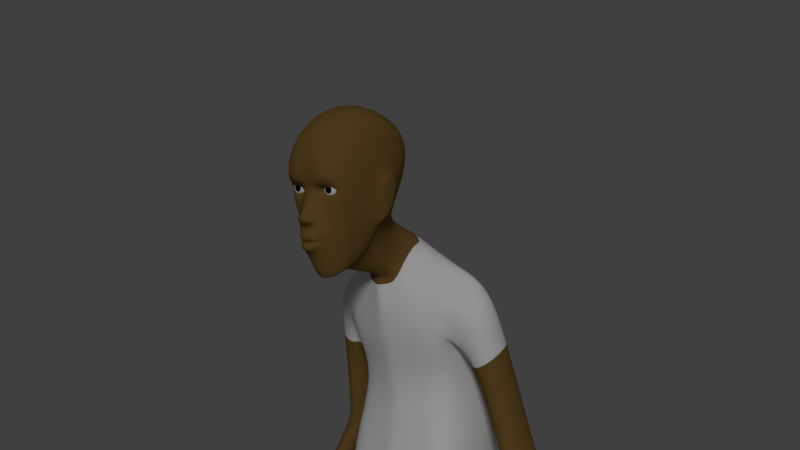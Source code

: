 # Source: gustaf.blend  (saved by Blender 2.79.0; exported with 4.5.12 LTS)
import bpy
from mathutils import Matrix  # noqa: F401  (used for matrix-valued properties, if any)

bpy.ops.wm.read_factory_settings(use_empty=True)
scene = bpy.context.scene
scene.name = 'Scene'

# ---- collections
col_collection_1 = bpy.data.collections.new('Collection 1'); scene.collection.children.link(col_collection_1)

# ---- materials (node trees are filled in below, after node groups)
mat_material = bpy.data.materials.new('Material')
mat_material.alpha_threshold = 0.0
mat_material.roughness = 0.5
mat_material.line_color = (0.0, 0.0, 0.0, 1.0)
mat_material_001 = bpy.data.materials.new('Material.001')
mat_material_001.alpha_threshold = 0.0
mat_material_001.roughness = 0.5
mat_material_002 = bpy.data.materials.new('Material.002')
mat_material_002.alpha_threshold = 0.0
mat_material_002.roughness = 0.5
mat_material_003 = bpy.data.materials.new('Material.003')
mat_material_003.alpha_threshold = 0.0
mat_material_003.roughness = 0.5

# ---- material node trees
mat_material.use_nodes = True; mat_material.node_tree.nodes.clear()
_N = mat_material.node_tree.nodes; _L = mat_material.node_tree.links
n0 = _N.new('ShaderNodeOutputMaterial'); n0.name = 'Material Output'; n0.location = (300, 300)
n1 = _N.new('ShaderNodeBsdfDiffuse'); n1.name = 'Diffuse BSDF'; n1.location = (10, 300)
n1.inputs[0].default_value = (0.1902, 0.1124, 0.03116, 1.0)
_L.new(n1.outputs[0], n0.inputs[0])
n0.is_active_output = True
mat_material_001.use_nodes = True; mat_material_001.node_tree.nodes.clear()
_N = mat_material_001.node_tree.nodes; _L = mat_material_001.node_tree.links
n0 = _N.new('ShaderNodeOutputMaterial'); n0.name = 'Material Output'; n0.location = (300, 300)
n1 = _N.new('ShaderNodeBsdfDiffuse'); n1.name = 'Diffuse BSDF'; n1.location = (10, 300)
_L.new(n1.outputs[0], n0.inputs[0])
n0.is_active_output = True
mat_material_002.use_nodes = True; mat_material_002.node_tree.nodes.clear()
_N = mat_material_002.node_tree.nodes; _L = mat_material_002.node_tree.links
n0 = _N.new('ShaderNodeOutputMaterial'); n0.name = 'Material Output'; n0.location = (300, 300)
n1 = _N.new('ShaderNodeBsdfDiffuse'); n1.name = 'Diffuse BSDF'; n1.location = (10, 300)
n1.inputs[0].default_value = (0.0, 0.0, 0.0, 1.0)
_L.new(n1.outputs[0], n0.inputs[0])
n0.is_active_output = True
mat_material_003.use_nodes = True; mat_material_003.node_tree.nodes.clear()
_N = mat_material_003.node_tree.nodes; _L = mat_material_003.node_tree.links
n0 = _N.new('ShaderNodeOutputMaterial'); n0.name = 'Material Output'; n0.location = (300, 300)
n1 = _N.new('ShaderNodeBsdfDiffuse'); n1.name = 'Diffuse BSDF'; n1.location = (10, 300)
_L.new(n1.outputs[0], n0.inputs[0])
n0.is_active_output = True

# ---- world
world_world = bpy.data.worlds.new('World'); scene.world = world_world
world_world.color = (0.05088, 0.05088, 0.05088)
world_world.use_sun_shadow = False
world_world.sun_shadow_jitter_overblur = 0.0
world_world.cycles.sampling_method = 'MANUAL'

# ---- cameras
cam_camera = bpy.data.cameras.new('Camera')
cam_camera.clip_end = 100.0
cam_camera.lens = 35.0
cam_camera.sensor_width = 32.0
cam_camera.sensor_height = 18.0
cam_camera.ortho_scale = 7.314
cam_camera.dof.focus_distance = 0.0

# ---- lights
light_lamp = bpy.data.lights.new('Lamp', 'SUN')
light_lamp.transmission_factor = 0.0
light_lamp.cutoff_distance = 30.0
light_lamp.angle = 0.1993
light_lamp.energy = 1.0
light_lamp.shadow_buffer_clip_start = 1.001
light_lamp.shadow_soft_size = 0.1
light_lamp.shadow_cascade_max_distance = 1000.0

# ---- meshes
me_cube = bpy.data.meshes.new('Cube')
me_cube.from_pydata([(1.603, -3.189, 57.77), (0.98, -3.198, 57.77), (0.0, -1.268, 62.61), (1.701, -3.326, 57.39), (2.047, -2.857, 58.1), (1.72, -3.547, 58.56), (0.9286, -3.669, 58.51), (1.867, -1.248, 61.97), (1.866, -3.082, 57.99), (1.586, -3.249, 58.16), (0.9846, -3.252, 58.12), (0.7504, -3.094, 57.87), (0.4993, -3.555, 60.79), (0.3198, -3.892, 58.84), (0.4129, -3.573, 58.2), (1.88, -3.202, 56.93), (2.343, -2.583, 58.12), (1.919, -3.587, 59.05), (0.9774, -3.892, 58.9), (0.0, -3.603, 58.2), (0.0, -3.892, 58.86), (0.6306, -3.956, 55.83), (1.021, -3.752, 55.62), (1.13, -3.481, 55.11), (0.4347, -3.918, 54.46), (0.0, -3.971, 54.4), (0.0, -4.467, 56.53), (0.2414, -4.37, 56.53), (0.8781, -3.606, 56.36), (1.491, -3.266, 56.07), (1.532, -2.896, 55.19), (0.4537, -3.289, 52.62), (0.0, -3.437, 52.55), (0.0, -4.258, 56.77), (0.2627, -4.167, 56.79), (2.072, -2.685, 56.5), (2.614, -1.649, 58.14), (2.397, -2.753, 60.14), (1.385, -3.478, 60.65), (0.0, -3.557, 60.78), (1.863, -2.186, 55.33), (0.7454, -3.774, 54.62), (1.143, -2.651, 52.91), (1.289, -2.157, 53.2), (2.565, -0.7645, 60.61), (0.8341, -3.537, 57.22), (2.751, -0.4619, 58.17), (2.632, -0.8962, 56.73), (0.8272, -1.267, 62.55), (0.596, -4.071, 56.06), (2.308, -0.7069, 55.5), (1.594, -0.6141, 53.81), (0.0, 1.529, 55.23), (1.17, 1.074, 55.23), (1.346, 0.5688, 53.98), (0.6001, 1.322, 55.32), (2.545, 2.266, 60.04), (2.018, 3.121, 60.75), (0.9282, 3.383, 61.25), (0.0, 3.557, 61.37), (2.646, 0.7121, 58.3), (2.018, 0.9602, 61.86), (0.0, 1.08, 62.62), (2.544, 0.7054, 60.94), (0.9282, 1.057, 62.44), (2.71, 0.04884, 58.38), (2.302, 2.494, 58.05), (0.6001, 4.114, 58.23), (2.506, 1.022, 57.47), (1.632, 3.587, 58.12), (0.0, 4.339, 58.21), (2.321, 0.089, 55.98), (0.5536, -1.29, 52.95), (1.009, -0.3524, 53.58), (2.315, -0.309, 55.74), (0.0, -1.523, 52.75), (0.3568, 1.817, 51.6), (0.0, 1.811, 51.56), (0.0, -4.406, 56.21), (0.5511, -4.33, 56.25), (0.7412, -3.923, 56.39), (0.6619, -4.092, 56.55), (0.0, -4.132, 56.03), (2.685, -0.5101, 56.88), (2.714, -0.3691, 55.68), (3.043, -0.1866, 58.19), (3.013, 0.1937, 58.4), (2.965, 0.9213, 58.34), (2.86, 1.152, 57.42), (2.718, -0.1166, 55.55), (2.723, 0.4573, 55.94), (2.866, 0.01691, 57.04), (0.0, 9.086, 44.56), (2.929, 8.99, 44.33), (2.916, 7.732, 47.75), (0.0, 8.142, 48.1), (0.0, 1.331, 51.08), (0.0, 6.801, 51.45), (4.0, 8.351, 44.17), (1.019, 4.803, 53.73), (1.054, 2.02, 51.29), (1.712, 1.772, 49.51), (2.281, 6.744, 51.04), (3.67, 2.434, 49.6), (0.0, 7.613, 38.15), (3.632, 7.825, 37.19), (2.822, 0.4201, 33.28), (0.0, 0.09333, 30.55), (2.368, 3.059, 43.83), (0.0, 2.438, 43.39), (0.0, 1.507, 46.74), (4.616, 7.194, 36.56), (4.774, 0.7304, 34.2), (3.773, 4.154, 44.04), (4.251, 7.337, 47.4), (3.931, 2.366, 47.08), (2.985, 2.031, 46.89), (3.141, 4.467, 52.66), (2.915, 2.839, 51.08), (4.378, 6.274, 50.42), (4.671, 5.292, 51.26), (4.54, 3.514, 50.23), (6.254, 3.542, 48.63), (6.23, 5.654, 50.39), (5.053, 7.391, 33.94), (5.431, 6.237, 31.31), (3.982, 6.525, 29.82), (3.016, 7.708, 33.65), (5.805, 3.986, 28.73), (3.807, 4.498, 27.8), (4.298, 4.495, -0.1649), (6.194, 4.805, -0.1649), (5.987, 7.94, -0.1649), (3.975, 8.585, -0.1649), (7.375, 2.248, 20.33), (5.548, 2.626, 20.33), (7.024, -0.6845, 20.33), (5.313, -0.866, 20.33), (7.375, 2.248, 19.24), (7.024, -0.6845, 19.24), (5.548, 2.626, 19.24), (5.313, -0.866, 19.24), (5.548, 2.626, 19.78), (5.313, -0.866, 19.78), (7.375, 2.248, 19.78), (7.024, -0.6845, 19.78), (5.775, 4.411, 39.43), (7.513, 4.484, 39.84), (5.875, 7.709, 39.45), (7.571, 7.562, 39.86), (6.629, 6.376, 47.62), (4.86, 6.903, 46.11), (4.852, 4.039, 45.29), (6.624, 3.714, 46.89), (0.0, 0.2602, 37.65), (2.484, 0.7664, 38.28), (3.126, 8.215, 40.88), (0.0, 8.415, 41.2), (0.0, 1.293, 49.63), (4.759, 1.296, 38.86), (4.739, 7.572, 40.54), (3.484, -0.2312, 28.66), (5.322, 0.01459, 29.45), (9.384, 3.395, 32.16), (10.31, 3.248, 32.37), (6.149, 7.709, 38.62), (7.788, 4.484, 39.02), (7.846, 7.562, 39.03), (6.049, 4.411, 38.6), (4.459, 3.44, 47.19), (8.103, 4.484, 38.07), (4.616, 5.802, 46.98), (6.364, 4.411, 37.65), (6.465, 7.709, 37.68), (8.161, 7.562, 38.08), (0.0, 5.005, 53.99), (0.0, 7.508, 33.19), (0.0, 5.597, 30.07), (0.9204, 7.949, 33.42), (1.343, -0.4189, 28.05), (2.85, 4.258, -0.1649), (2.439, 9.078, -0.1649), (4.012, 2.914, 20.33), (3.866, -1.005, 20.33), (4.012, 2.914, 19.24), (3.866, -1.005, 19.24), (4.012, 2.914, 19.78), (3.866, -1.005, 19.78), (1.692, 4.889, 27.09), (0.4129, -3.677, 57.52), (0.0, -3.747, 57.58), (0.7613, -3.131, 58.04), (0.5293, -2.062, 52.84), (0.0, -2.116, 52.72), (0.9611, -2.103, 53.01), (0.7136, 1.823, 51.64), (1.273, 9.134, 44.42), (1.241, 8.013, 48.07), (0.7542, 6.771, 51.38), (0.5268, 1.675, 51.19), (0.4711, 0.1832, 30.45), (0.3962, 2.491, 43.52), (0.897, 1.632, 46.74), (0.3962, 1.413, 49.77), (0.3962, 0.3087, 37.74), (1.273, 8.387, 41.08), (0.5094, 4.904, 53.86), (1.054, 7.766, 37.52), (0.417, 6.291, 30.16), (0.0, -4.085, 55.78), (0.3944, -4.157, 55.07), (0.6127, -3.958, 55.08), (0.7062, -3.883, 55.1), (0.3969, -4.147, 55.05), (0.0, -4.208, 55.05), (0.6177, -3.964, 55.07), (0.0, -4.208, 55.06), (5.987, 7.916, 2.444), (6.194, 4.704, 2.667), (3.975, 8.521, 2.444), (4.298, 4.414, 2.667), (2.439, 8.983, 2.444), (2.85, 4.192, 2.667), (5.683, -1.743, 0.9879), (7.579, -1.433, 0.9879), (4.236, -1.98, 0.9879), (7.579, -1.143, 1.896), (5.683, -1.434, 1.896), (4.236, -1.656, 1.896), (5.987, 8.101, 1.14), (6.194, 4.662, 1.14), (3.975, 8.727, 1.14), (2.439, 9.204, 1.14), (2.85, 4.132, 1.14), (7.579, -1.486, 1.425), (5.683, -1.787, 1.425), (4.236, -2.016, 1.425), (3.882, 7.635, 4.231), (3.648, 5.588, 4.231), (3.086, 7.967, 4.231), (2.94, 5.428, 4.231), (5.062, 7.199, 4.231), (4.71, 5.797, 4.231), (3.358, 1.924, -0.1649), (3.358, 0.9711, 1.645), (6.701, 1.484, 1.645), (6.701, 2.471, -0.1649), (4.806, 2.16, -0.1649), (4.806, 1.193, 1.645), (3.358, 1.48, 0.8421), (6.701, 2.01, 0.8421), (0.6935, -3.929, 54.71), (0.4158, -4.261, 54.52), (0.4684, -4.212, 55.47), (0.7919, -3.939, 55.37), (0.8972, -3.711, 55.11), (0.0, -4.376, 55.47), (0.0, -4.343, 54.49), (0.8157, -2.568, 52.79), (0.4537, -2.894, 52.62), (0.0, -3.042, 52.55), (1.283, -1.722, 57.39), (1.283, -2.739, 57.19), (1.283, -3.041, 57.39), (1.283, -3.256, 57.78), (1.462, -1.519, 57.74), (1.613, -1.722, 57.48), (1.714, -2.024, 57.3), (1.75, -2.381, 57.24), (1.714, -2.739, 57.3), (1.613, -3.041, 57.48), (1.421, -3.256, 57.81), (1.283, -1.448, 58.05), (1.592, -1.519, 57.87), (1.855, -1.722, 57.72), (2.03, -2.024, 57.62), (2.091, -2.381, 57.58), (2.03, -2.739, 57.62), (1.855, -3.041, 57.72), (1.522, -3.256, 57.91), (1.64, -1.519, 58.05), (1.943, -1.722, 58.05), (2.145, -2.024, 58.05), (2.216, -2.381, 58.05), (2.145, -2.739, 58.05), (1.943, -3.041, 58.05), (1.559, -3.256, 58.05), (1.592, -1.519, 58.23), (1.855, -1.722, 58.38), (2.03, -2.024, 58.48), (2.091, -2.381, 58.52), (2.03, -2.739, 58.48), (1.855, -3.041, 58.38), (1.522, -3.256, 58.19), (1.462, -1.519, 58.36), (1.613, -1.722, 58.62), (1.714, -2.024, 58.8), (1.75, -2.381, 58.86), (1.714, -2.739, 58.8), (1.613, -3.041, 58.62), (1.421, -3.256, 58.29), (1.283, -1.519, 58.41), (1.283, -1.722, 58.71), (1.283, -2.024, 58.91), (1.283, -2.381, 58.98), (1.283, -2.739, 58.91), (1.283, -3.041, 58.71), (1.283, -3.256, 58.33), (1.104, -1.519, 58.36), (0.9531, -1.722, 58.62), (0.8519, -2.024, 58.8), (0.8164, -2.381, 58.86), (0.8519, -2.739, 58.8), (0.9531, -3.041, 58.62), (1.145, -3.256, 58.29), (0.9738, -1.519, 58.23), (0.7115, -1.722, 58.38), (0.5363, -2.024, 58.48), (0.4748, -2.381, 58.52), (0.5363, -2.739, 58.48), (0.7115, -3.041, 58.38), (1.045, -3.256, 58.19), (0.9259, -1.519, 58.05), (0.6231, -1.722, 58.05), (0.4208, -2.024, 58.05), (0.3498, -2.381, 58.05), (0.4208, -2.739, 58.05), (0.6231, -3.041, 58.05), (1.008, -3.256, 58.05), (0.9738, -1.519, 57.87), (0.7115, -1.722, 57.72), (0.5363, -2.024, 57.62), (0.4748, -2.381, 57.58), (0.5363, -2.739, 57.62), (0.7115, -3.041, 57.72), (1.045, -3.256, 57.91), (1.283, -3.315, 58.05), (1.104, -1.519, 57.74), (0.9531, -1.722, 57.48), (0.8519, -2.024, 57.3), (0.8164, -2.381, 57.24), (0.8519, -2.739, 57.3), (0.9531, -3.041, 57.48), (1.145, -3.256, 57.81), (1.283, -1.519, 57.69), (1.283, -2.024, 57.19), (1.283, -2.381, 57.12), (1.283, -3.234, 57.68), (1.469, -3.234, 57.73), (1.605, -3.234, 57.87), (1.655, -3.234, 58.05), (1.605, -3.234, 58.24), (1.469, -3.234, 58.37), (1.283, -3.234, 58.42), (1.097, -3.234, 58.37), (0.9606, -3.234, 58.24), (0.9108, -3.234, 58.05), (0.9606, -3.234, 57.87), (1.097, -3.234, 57.73), (0.6556, -4.03, 54.89), (0.4314, -4.268, 55.27), (0.0, -4.376, 55.24), (0.4064, -4.288, 54.79), (0.7023, -4.031, 55.23), (0.8017, -3.745, 55.1), (0.0, -4.359, 54.77), (9.699, 1.435, 29.82), (9.801, 2.859, 29.7), (10.79, 2.712, 29.51), (10.73, 1.508, 29.62), (9.284, 2.078, 32.14), (10.25, 2.15, 32.36), (9.766, 0.8461, 27.72), (10.61, 0.9187, 27.53), (9.682, 3.823, 27.72), (10.67, 3.676, 27.53), (10.62, 1.608, 27.53), (10.64, 2.297, 27.53), (10.65, 2.987, 27.53), (9.842, 3.079, 27.71), (9.817, 2.335, 27.71), (9.791, 1.59, 27.72), (9.632, 0.4526, 28.6), (10.66, 0.5251, 28.4), (9.74, 0.8461, 26.26), (10.52, 0.9187, 26.07), (9.842, 3.823, 26.24), (10.58, 3.676, 26.06), (10.54, 1.608, 26.07), (10.55, 2.297, 26.07), (10.57, 2.987, 26.07), (9.817, 3.079, 26.24), (9.791, 2.335, 26.25), (9.766, 1.59, 26.25), (9.716, 3.823, 24.14), (10.45, 3.676, 23.96), (10.44, 2.987, 23.96), (9.691, 3.079, 24.14), (10.37, 2.297, 23.1), (10.39, 2.987, 23.1), (9.639, 3.079, 23.28), (9.614, 2.335, 23.28), (10.33, 1.608, 22.7), (10.35, 2.297, 22.7), (9.589, 2.335, 22.88), (9.564, 1.59, 22.88), (9.583, 0.8461, 23.63), (10.36, 0.9187, 23.45), (10.38, 1.608, 23.45), (9.609, 1.59, 23.63), (9.81, 3.823, 25.7), (9.785, 3.079, 25.71), (10.53, 2.987, 25.53), (10.55, 3.676, 25.53), (10.52, 2.987, 25.25), (9.768, 3.079, 25.43), (9.742, 2.335, 25.43), (10.5, 2.297, 25.25), (10.48, 1.608, 25.1), (10.49, 2.297, 25.1), (9.707, 1.59, 25.28), (9.733, 2.335, 25.28), (10.47, 0.9187, 25.23), (9.69, 0.8461, 25.42), (10.49, 1.608, 25.23), (9.716, 1.59, 25.41), (9.729, -0.9516, 26.91), (10.57, -0.879, 26.72), (9.595, -1.345, 27.79), (10.62, -1.273, 27.59)], [], [(5, 9, 8, 4), (6, 10, 9, 5), (3, 0, 1, 45), (45, 1, 11, 189), (4, 8, 0, 3), (14, 191, 10, 6), (6, 18, 13, 14), (18, 38, 12, 13), (5, 17, 18, 6), (3, 15, 16, 4), (4, 16, 17, 5), (24, 25, 32, 31), (22, 23, 30, 29), (26, 27, 34, 33), (41, 24, 31, 42), (51, 43, 194, 73), (21, 22, 29, 28), (189, 190, 33, 34), (3, 45, 28, 15), (17, 37, 38, 18), (15, 35, 36, 16), (13, 12, 39, 20), (16, 36, 37, 17), (28, 29, 35, 15), (31, 32, 260, 259), (30, 40, 35, 29), (30, 42, 43, 40), (23, 41, 42, 30), (19, 14, 13, 20), (189, 34, 28, 45), (28, 34, 81, 80), (37, 36, 46, 44), (36, 35, 47, 46), (43, 42, 258, 194), (12, 38, 7, 48), (39, 12, 48, 2), (35, 40, 50, 47), (38, 37, 44, 7), (40, 43, 51, 50), (54, 73, 195, 100), (64, 61, 57, 58), (63, 65, 60, 56), (62, 64, 58, 59), (61, 63, 56, 57), (7, 44, 63, 61), (2, 48, 64, 62), (44, 46, 65, 63), (48, 7, 61, 64), (58, 57, 69, 67), (56, 60, 68, 66), (59, 58, 67, 70), (57, 56, 66, 69), (68, 71, 54, 66), (67, 55, 52, 70), (66, 54, 53, 69), (199, 76, 77, 96), (73, 54, 71, 74), (69, 53, 55, 67), (51, 73, 74, 50), (259, 260, 193, 192), (192, 193, 75, 72), (72, 75, 77, 76), (53, 54, 100, 99), (73, 72, 76, 195), (82, 49, 79, 78), (79, 49, 80, 81), (21, 28, 80, 49), (34, 27, 79, 81), (27, 26, 78, 79), (50, 74, 89, 84), (71, 68, 88, 90), (74, 71, 90, 89), (47, 50, 84, 83), (83, 91, 86, 85), (88, 91, 89, 90), (87, 86, 91, 88), (84, 89, 91, 83), (60, 65, 86, 87), (46, 47, 83, 85), (65, 46, 85, 86), (68, 60, 87, 88), (93, 94, 114, 98), (198, 102, 94, 197), (197, 196, 92, 95), (94, 102, 119, 114), (102, 99, 117, 119), (100, 101, 103, 118), (99, 100, 118, 117), (177, 208, 200, 107), (205, 207, 104, 157), (201, 204, 155, 108), (124, 125, 126, 127), (160, 159, 112, 111), (203, 202, 116, 101), (105, 127, 178, 207), (116, 108, 113, 115), (156, 93, 98, 160), (114, 115, 113, 98), (155, 106, 112, 159), (118, 103, 122, 121), (101, 116, 115, 103), (120, 121, 122, 123), (117, 118, 121, 120), (119, 117, 120, 123), (141, 143, 187, 185), (111, 112, 125, 124), (124, 127, 105, 111), (127, 126, 208, 178), (196, 93, 156, 205), (112, 106, 161, 162), (125, 112, 162, 128), (126, 125, 128, 129), (142, 140, 184, 186), (231, 229, 132, 133), (229, 230, 131, 132), (135, 142, 186, 182), (250, 245, 226, 234), (132, 131, 130, 133), (162, 161, 137, 136), (137, 161, 179, 183), (128, 162, 136, 134), (129, 128, 134, 135), (145, 143, 141, 139), (144, 145, 139, 138), (142, 144, 138, 140), (135, 134, 144, 142), (134, 136, 145, 144), (136, 137, 143, 145), (150, 153, 147, 149), (151, 150, 149, 148), (153, 152, 146, 147), (152, 151, 148, 146), (122, 103, 152, 153), (119, 123, 150, 151), (123, 122, 153, 150), (108, 155, 159, 113), (105, 156, 160, 111), (98, 113, 159, 160), (202, 110, 109, 201), (204, 154, 107, 200), (129, 135, 182, 188), (174, 170, 371, 164), (170, 172, 370, 371), (173, 174, 164, 163), (172, 173, 163, 370), (163, 164, 368, 367), (146, 148, 165, 168), (171, 114, 119, 151), (148, 149, 167, 165), (147, 146, 168, 166), (149, 147, 166, 167), (115, 169, 152, 103), (168, 165, 173, 172), (151, 152, 169, 171), (165, 167, 174, 173), (166, 168, 172, 170), (167, 166, 170, 174), (115, 114, 171, 169), (203, 199, 96, 158), (206, 55, 53, 99), (206, 198, 97, 175), (178, 208, 177, 176), (200, 208, 188, 179), (233, 232, 181, 180), (179, 188, 182, 183), (187, 186, 184, 185), (183, 182, 186, 187), (133, 130, 180, 181), (231, 133, 181, 232), (161, 106, 200, 179), (143, 137, 183, 187), (238, 141, 185, 240), (126, 129, 188, 208), (190, 189, 14, 19), (11, 191, 14, 189), (258, 259, 192, 194), (194, 192, 72, 73), (42, 31, 259, 258), (176, 104, 207, 178), (99, 102, 198, 206), (175, 52, 55, 206), (101, 100, 199, 203), (155, 204, 200, 106), (116, 202, 201, 108), (92, 196, 205, 157), (158, 110, 202, 203), (109, 154, 204, 201), (156, 105, 207, 205), (94, 93, 196, 197), (97, 198, 197, 95), (100, 195, 76, 199), (21, 49, 82, 209), (362, 359, 215, 213), (363, 360, 210, 211), (365, 362, 213, 214), (364, 363, 211, 212), (360, 361, 216, 210), (359, 364, 212, 215), (249, 243, 225, 236), (237, 219, 221, 239), (240, 239, 221, 222), (242, 238, 220, 218), (241, 242, 218, 217), (237, 241, 217, 219), (234, 235, 223, 224), (235, 227, 228, 236), (247, 246, 224, 223), (248, 244, 228, 227), (243, 247, 223, 225), (245, 248, 227, 226), (223, 235, 236, 225), (226, 227, 235, 234), (244, 249, 236, 228), (219, 231, 232, 221), (222, 221, 232, 233), (246, 250, 234, 224), (217, 218, 230, 229), (219, 217, 229, 231), (140, 138, 241, 237), (138, 139, 242, 241), (139, 141, 238, 242), (185, 184, 239, 240), (140, 237, 239, 184), (220, 238, 240, 222), (131, 230, 250, 246), (222, 233, 249, 244), (218, 220, 248, 245), (180, 130, 247, 243), (220, 222, 244, 248), (130, 131, 246, 247), (233, 180, 243, 249), (230, 218, 245, 250), (41, 23, 255, 251), (21, 209, 256, 253), (23, 22, 254, 255), (25, 24, 252, 257), (22, 21, 253, 254), (24, 41, 251, 252), (344, 272, 265), (336, 264, 271), (263, 262, 269, 270), (346, 345, 267, 268), (261, 344, 265, 266), (347, 263, 270, 348), (262, 346, 268, 269), (345, 261, 266, 267), (268, 267, 275, 276), (266, 265, 273, 274), (348, 270, 278, 349), (269, 268, 276, 277), (267, 266, 274, 275), (265, 272, 273), (336, 271, 279), (270, 269, 277, 278), (349, 278, 285, 350), (277, 276, 283, 284), (275, 274, 281, 282), (273, 272, 280), (336, 279, 286), (278, 277, 284, 285), (276, 275, 282, 283), (274, 273, 280, 281), (282, 281, 288, 289), (280, 272, 287), (336, 286, 293), (285, 284, 291, 292), (283, 282, 289, 290), (281, 280, 287, 288), (350, 285, 292, 351), (284, 283, 290, 291), (336, 293, 300), (292, 291, 298, 299), (290, 289, 296, 297), (288, 287, 294, 295), (351, 292, 299, 352), (291, 290, 297, 298), (289, 288, 295, 296), (287, 272, 294), (295, 294, 301, 302), (352, 299, 306, 353), (298, 297, 304, 305), (296, 295, 302, 303), (294, 272, 301), (336, 300, 307), (299, 298, 305, 306), (297, 296, 303, 304), (353, 306, 313, 354), (305, 304, 311, 312), (303, 302, 309, 310), (301, 272, 308), (336, 307, 314), (306, 305, 312, 313), (304, 303, 310, 311), (302, 301, 308, 309), (308, 272, 315), (336, 314, 321), (313, 312, 319, 320), (311, 310, 317, 318), (309, 308, 315, 316), (354, 313, 320, 355), (312, 311, 318, 319), (310, 309, 316, 317), (320, 319, 326, 327), (318, 317, 324, 325), (316, 315, 322, 323), (355, 320, 327, 356), (319, 318, 325, 326), (317, 316, 323, 324), (315, 272, 322), (336, 321, 328), (356, 327, 334, 357), (326, 325, 332, 333), (324, 323, 330, 331), (322, 272, 329), (336, 328, 335), (327, 326, 333, 334), (325, 324, 331, 332), (323, 322, 329, 330), (333, 332, 340, 341), (331, 330, 338, 339), (329, 272, 337), (336, 335, 343), (334, 333, 341, 342), (332, 331, 339, 340), (330, 329, 337, 338), (357, 334, 342, 358), (336, 343, 264), (342, 341, 262, 263), (340, 339, 345, 346), (338, 337, 344, 261), (358, 342, 263, 347), (341, 340, 346, 262), (339, 338, 261, 345), (337, 272, 344), (343, 358, 347, 264), (335, 357, 358, 343), (328, 356, 357, 335), (321, 355, 356, 328), (314, 354, 355, 321), (307, 353, 354, 314), (300, 352, 353, 307), (293, 351, 352, 300), (286, 350, 351, 293), (279, 349, 350, 286), (271, 348, 349, 279), (264, 347, 348, 271), (251, 255, 364, 359), (253, 256, 361, 360), (255, 254, 363, 364), (257, 252, 362, 365), (254, 253, 360, 363), (252, 251, 359, 362), (370, 163, 367, 366), (164, 371, 369, 368), (371, 370, 366, 369), (367, 368, 375, 374), (372, 381, 393, 384), (378, 377, 389, 390), (381, 380, 392, 393), (374, 375, 387, 386), (377, 376, 388, 389), (373, 372, 384, 385), (380, 379, 391, 392), (379, 380, 367, 374), (375, 378, 390, 387), (376, 373, 385, 388), (375, 368, 377, 378), (379, 374, 386, 391), (377, 368, 369, 376), (366, 367, 380, 381), (382, 372, 426, 428), (369, 366, 382, 383), (373, 376, 369, 383), (372, 382, 366, 381), (411, 410, 394, 397), (422, 423, 406, 407), (419, 418, 402, 403), (415, 414, 399, 400), (397, 394, 395, 396), (412, 411, 397, 396), (413, 412, 396, 395), (410, 413, 395, 394), (401, 400, 399, 398), (416, 415, 400, 401), (414, 417, 398, 399), (417, 416, 401, 398), (405, 404, 403, 402), (418, 420, 405, 402), (421, 419, 403, 404), (420, 421, 404, 405), (406, 409, 408, 407), (425, 424, 408, 409), (424, 422, 407, 408), (423, 425, 409, 406), (386, 387, 413, 410), (387, 390, 412, 413), (390, 391, 411, 412), (391, 386, 410, 411), (389, 392, 416, 417), (390, 389, 417, 414), (392, 391, 415, 416), (391, 390, 414, 415), (393, 392, 421, 420), (392, 389, 419, 421), (388, 393, 420, 418), (389, 388, 418, 419), (384, 393, 425, 423), (388, 385, 422, 424), (393, 388, 424, 425), (385, 384, 423, 422), (426, 427, 429, 428), (383, 382, 428, 429), (372, 373, 427, 426), (373, 383, 429, 427)])
me_cube.polygons.foreach_set('use_smooth', [1, 1, 1, 1, 1, 1, 1, 1, 1, 1, 1, 1, 1, 1, 1, 1, 1, 1, 1, 1, 1, 1, 1, 1, 1, 1, 1, 1, 1, 1, 1, 1, 1, 1, 1, 1, 1, 1, 1, 1, 1, 1, 1, 1, 1, 1, 1, 1, 1, 1, 1, 1, 1, 1, 1, 1, 1, 1, 1, 1, 1, 1, 1, 1, 1, 1, 1, 1, 1, 1, 1, 1, 1, 1, 1, 1, 1, 1, 1, 1, 1, 1, 1, 1, 1, 1, 1, 1, 1, 1, 1, 1, 1, 1, 1, 1, 1, 1, 1, 1, 1, 1, 1, 1, 1, 1, 1, 1, 1, 1, 1, 1, 1, 1, 1, 1, 1, 1, 1, 1, 1, 1, 1, 1, 1, 1, 1, 1, 1, 1, 1, 1, 1, 1, 1, 1, 1, 1, 1, 1, 1, 1, 1, 1, 1, 1, 1, 1, 1, 1, 1, 1, 1, 1, 1, 1, 1, 1, 1, 1, 1, 1, 1, 1, 1, 1, 1, 1, 1, 1, 1, 1, 1, 1, 1, 1, 1, 1, 1, 1, 1, 1, 1, 1, 1, 1, 1, 1, 1, 1, 1, 1, 1, 1, 1, 1, 1, 1, 1, 1, 1, 1, 1, 1, 1, 1, 1, 1, 1, 1, 1, 1, 1, 1, 1, 1, 1, 1, 1, 1, 1, 1, 1, 1, 1, 1, 1, 1, 1, 1, 1, 1, 1, 1, 1, 1, 1, 1, 0, 0, 0, 0, 0, 0, 0, 0, 0, 0, 0, 0, 0, 0, 0, 0, 0, 0, 0, 0, 0, 0, 0, 0, 0, 0, 0, 0, 0, 0, 0, 0, 0, 0, 0, 0, 0, 0, 0, 0, 0, 0, 0, 0, 0, 0, 0, 0, 0, 0, 0, 0, 0, 0, 0, 0, 0, 0, 0, 0, 0, 0, 0, 0, 0, 0, 0, 0, 0, 0, 0, 0, 0, 0, 0, 0, 0, 0, 0, 0, 0, 0, 0, 0, 0, 0, 0, 0, 0, 0, 0, 0, 0, 0, 0, 0, 0, 0, 0, 0, 0, 0, 0, 0, 0, 0, 0, 0, 1, 1, 1, 1, 1, 1, 1, 1, 1, 1, 0, 0, 1, 1, 0, 0, 0, 0, 0, 0, 0, 0, 0, 1, 0, 1, 0, 0, 0, 0, 0, 1, 1, 1, 0, 0, 1, 0, 0, 1, 1, 1, 1, 0, 1, 1, 0, 0, 0, 0, 1, 0, 1, 0, 0, 1, 0, 1, 1, 0, 0, 0, 1, 0, 0, 1, 0, 0])
me_cube.polygons.foreach_set('material_index', [0, 0, 0, 0, 0, 0, 0, 0, 0, 0, 0, 0, 0, 0, 0, 0, 0, 0, 0, 0, 0, 0, 0, 0, 0, 0, 0, 0, 0, 0, 0, 0, 0, 0, 0, 0, 0, 0, 0, 0, 0, 0, 0, 0, 0, 0, 0, 0, 0, 0, 0, 0, 0, 0, 0, 0, 0, 0, 0, 0, 0, 0, 0, 0, 0, 0, 0, 0, 0, 0, 0, 0, 0, 0, 0, 0, 0, 0, 0, 0, 0, 3, 3, 3, 3, 3, 3, 3, 3, 3, 3, 3, 3, 3, 3, 3, 3, 3, 3, 3, 3, 3, 3, 3, 3, 3, 3, 3, 3, 3, 3, 3, 3, 3, 3, 3, 3, 3, 3, 3, 3, 3, 3, 3, 3, 3, 3, 3, 0, 0, 0, 0, 3, 3, 3, 3, 3, 3, 3, 3, 3, 0, 0, 0, 0, 0, 0, 3, 0, 0, 0, 3, 0, 3, 0, 0, 0, 3, 3, 0, 3, 3, 3, 3, 3, 3, 3, 3, 3, 3, 3, 3, 3, 0, 0, 0, 0, 0, 3, 3, 0, 3, 3, 3, 3, 3, 3, 3, 3, 3, 0, 0, 0, 0, 0, 0, 0, 0, 3, 3, 3, 3, 3, 3, 3, 3, 3, 3, 3, 3, 3, 3, 3, 3, 3, 3, 3, 3, 3, 3, 3, 3, 3, 3, 3, 3, 3, 3, 3, 3, 3, 3, 0, 0, 0, 0, 0, 0, 1, 2, 1, 1, 1, 1, 1, 1, 1, 1, 1, 1, 1, 1, 2, 1, 1, 1, 1, 1, 2, 1, 1, 1, 1, 1, 2, 1, 1, 1, 1, 1, 2, 1, 1, 1, 1, 1, 1, 1, 1, 1, 1, 1, 1, 2, 1, 1, 1, 1, 1, 1, 2, 1, 1, 1, 1, 2, 1, 1, 1, 1, 1, 1, 1, 1, 1, 1, 1, 1, 1, 2, 1, 1, 1, 1, 2, 1, 1, 1, 1, 1, 1, 2, 1, 1, 1, 1, 2, 1, 1, 1, 1, 1, 1, 1, 1, 1, 1, 1, 1, 1, 1, 1, 1, 1, 1, 1, 0, 0, 0, 0, 0, 0, 0, 0, 0, 0, 0, 0, 0, 0, 0, 0, 0, 0, 0, 0, 0, 0, 0, 0, 0, 0, 0, 0, 0, 0, 0, 0, 0, 0, 0, 0, 0, 0, 0, 0, 0, 0, 0, 0, 0, 0, 0, 0, 0, 0, 0, 0, 0, 0, 0, 0, 0, 0, 0, 0, 0, 0, 0, 0, 0, 0, 0, 0])
me_cube.materials.append(mat_material)
me_cube.materials.append(mat_material_001)
me_cube.materials.append(mat_material_002)
me_cube.materials.append(mat_material_003)
me_cube.use_remesh_preserve_volume = False
me_cube.use_remesh_preserve_attributes = False
me_cube.use_mirror_vertex_groups = False
me_cube.update()
arm_armature = bpy.data.armatures.new('Armature')  # bones are not reproduced

# ---- objects
ob_armature = bpy.data.objects.new('Armature', arm_armature)
ob_cube = bpy.data.objects.new('Cube', me_cube)
ob_lamp = bpy.data.objects.new('Lamp', light_lamp)
ob_camera = bpy.data.objects.new('Camera', cam_camera)

# ---- transforms, parenting, visibility, modifiers, constraints
ob_armature.location = (0.0, 0.0, 0.0)
ob_armature.show_in_front = True
ob_armature.lineart.crease_threshold = 0.0
ob_cube.parent = ob_armature
ob_cube.location = (0.0, 0.0, 0.0)
ob_cube.scale = (0.02624, 0.02624, 0.02624)
ob_cube.lock_rotations_4d = False
ob_cube.empty_display_type = 'ARROWS'
ob_cube.lineart.crease_threshold = 0.0
_vg = ob_cube.vertex_groups.new(name='root')
for _i, _w in zip([104, 105, 106, 107, 108, 109, 111, 112, 113, 124, 126, 127, 154, 155, 156, 157, 159, 160, 176, 177, 178, 200, 201, 204, 205, 207, 208], [0.8821, 0.5999, 0.0568, 0.1203, 0.06271, 0.0678, 0.2202, 0.01593, 0.05948, 0.06787, 0.05285, 0.1759, 0.7758, 0.7104, 0.1498, 0.1076, 0.4456, 0.2415, 0.9067, 0.677, 0.7279, 0.0652, 0.06253, 0.7792, 0.12, 0.8318, 0.2203]): _vg.add([_i], _w, 'REPLACE')
_vg = ob_cube.vertex_groups.new(name='stomach')
for _i, _w in zip([92, 93, 94, 95, 98, 101, 104, 105, 108, 109, 110, 111, 113, 114, 115, 116, 154, 155, 156, 157, 158, 159, 160, 169, 171, 196, 197, 201, 202, 203, 204, 205, 207], [0.7422, 0.7135, 0.1512, 0.08951, 0.7323, 0.07363, 0.07849, 0.1293, 0.8459, 0.8828, 0.7638, 0.1298, 0.7885, 0.2031, 0.2098, 0.5089, 0.08, 0.1779, 0.7725, 0.8393, 0.1385, 0.4626, 0.6629, 0.05812, 0.02132, 0.7367, 0.1156, 0.8857, 0.7398, 0.1116, 0.0975, 0.8257, 0.08691]): _vg.add([_i], _w, 'REPLACE')
_vg = ob_cube.vertex_groups.new(name='chest')
for _i, _w in zip([24, 25, 31, 32, 41, 42, 43, 51, 72, 73, 75, 76, 77, 92, 93, 94, 95, 96, 97, 98, 99, 100, 101, 102, 103, 108, 109, 110, 113, 114, 115, 116, 117, 118, 158, 169, 171, 175, 192, 193, 194, 195, 196, 197, 198, 199, 201, 202, 203, 206, 213, 214, 251, 252, 257, 258, 259, 260, 359, 362, 365], [0.01105, 0.01277, 0.02942, 0.02596, 0.005924, 0.02738, 0.03718, 0.03306, 0.1147, 0.07147, 0.1302, 0.2996, 0.2856, 0.006745, 0.01358, 0.06172, 0.233, 0.819, 0.3586, 0.03617, 0.09042, 0.6236, 0.6801, 0.1138, 0.09538, 0.0627, 0.01374, 0.1939, 0.09258, 0.07408, 0.4706, 0.4164, 0.02443, 0.1123, 0.7821, 0.1167, 0.003953, 0.05725, 0.07263, 0.07743, 0.06104, 0.2987, 0.005168, 0.1473, 0.3337, 0.7828, 0.01792, 0.217, 0.7934, 0.06092, 0.0009476, 0.003742, 0.002962, 0.006, 0.008254, 0.04807, 0.04512, 0.03995, 0.001481, 0.003474, 0.005998]): _vg.add([_i], _w, 'REPLACE')
_vg = ob_cube.vertex_groups.new(name='shoulder.l')
for _i, _w in zip([76, 77, 92, 93, 94, 95, 96, 97, 98, 99, 100, 101, 102, 103, 113, 114, 115, 116, 117, 118, 119, 120, 121, 122, 123, 152, 156, 157, 158, 169, 171, 175, 195, 196, 197, 198, 199, 203, 205, 206], [0.05257, 0.0408, 0.1626, 0.1748, 0.6784, 0.498, 0.0476, 0.1696, 0.1429, 0.1216, 0.138, 0.1196, 0.6632, 0.4275, 0.02112, 0.5125, 0.2243, 0.03666, 0.7575, 0.7449, 0.7227, 0.6833, 0.4948, 0.05501, 0.1656, 0.004099, 0.008534, 0.006746, 0.02497, 0.444, 0.2374, 0.05203, 0.06039, 0.168, 0.5924, 0.2245, 0.05636, 0.03859, 0.001617, 0.0608]): _vg.add([_i], _w, 'REPLACE')
_vg = ob_cube.vertex_groups.new(name='upperArm.L')
for _i, _w in zip([92, 93, 94, 95, 98, 101, 102, 103, 114, 115, 117, 118, 119, 120, 121, 122, 123, 146, 147, 148, 149, 150, 151, 152, 153, 158, 165, 167, 168, 169, 171, 196, 197, 203], [0.003329, 0.03804, 0.07594, 0.01829, 0.04622, 0.1084, 0.03592, 0.4533, 0.1959, 0.0816, 0.07391, 0.09665, 0.2174, 0.2733, 0.4702, 0.9396, 0.8219, 0.9867, 0.9881, 0.9783, 0.9786, 1.005, 0.9828, 0.975, 0.9976, 0.013, 0.04511, 0.009796, 0.04403, 0.3766, 0.6947, 0.01133, 0.03195, 0.02399]): _vg.add([_i], _w, 'REPLACE')
_vg = ob_cube.vertex_groups.new(name='lowerArm.l')
for _i, _w in zip([163, 164, 165, 166, 167, 168, 170, 172, 173, 174, 366, 367, 368, 369, 370, 371, 372, 373, 374, 375, 376, 377, 378, 379, 380, 381, 382, 383, 384, 385, 386, 387, 388, 389, 390, 391, 392, 393, 394, 395, 396, 397, 398, 399, 400, 401, 402, 403, 404, 405, 406, 407, 408, 409, 410, 411, 412, 413, 414, 415, 416, 417, 418, 419, 420, 421, 422, 423, 424, 425, 426, 427, 428, 429], [1.0, 1.0, 0.9524, 0.9777, 0.9701, 0.953, 0.9997, 0.9989, 0.9983, 0.9992, 1.0, 1.0, 1.0, 1.0, 1.0, 1.0, 1.0, 1.0, 1.0, 1.0, 1.0, 1.0, 1.0, 1.0, 1.0, 1.0, 1.0, 1.0, 1.0, 1.0, 1.0, 1.0, 1.0, 1.0, 1.0, 1.0, 1.0, 1.0, 1.0, 1.0, 1.0, 1.0, 1.0, 1.0, 1.0, 1.0, 1.0, 1.0, 1.0, 1.0, 1.0, 1.0, 1.0, 1.0, 1.0, 1.0, 1.0, 1.0, 1.0, 1.0, 1.0, 1.0, 1.0, 1.0, 1.0, 1.0, 1.0, 1.0, 1.0, 1.0, 1.0, 1.0, 1.0, 1.0]): _vg.add([_i], _w, 'REPLACE')
_vg = ob_cube.vertex_groups.new(name='neck')
for _i, _w in zip([21, 22, 23, 24, 25, 29, 30, 31, 32, 40, 41, 42, 43, 49, 51, 52, 53, 54, 55, 72, 73, 74, 75, 76, 77, 82, 94, 95, 96, 97, 99, 100, 102, 117, 118, 175, 192, 193, 194, 195, 197, 198, 199, 206, 209, 210, 211, 212, 213, 214, 215, 216, 251, 252, 253, 254, 255, 256, 257, 258, 259, 260, 359, 360, 361, 362, 363, 364, 365], [0.009156, 0.01772, 0.03844, 0.07255, 0.07768, 0.004, 0.03664, 0.09678, 0.1033, 0.02566, 0.06177, 0.0824, 0.08076, 0.001381, 0.06437, 0.09671, 0.08959, 0.03728, 0.0868, 0.2006, 0.1038, 0.005146, 0.2826, 0.4469, 0.4508, 0.00403, 0.001582, 0.1363, 0.07243, 0.4325, 0.6761, 0.1649, 0.1531, 0.1124, 0.01607, 0.7216, 0.1446, 0.1608, 0.1153, 0.3867, 0.09543, 0.4039, 0.09539, 0.7348, 0.01108, 0.02479, 0.03319, 0.0387, 0.05912, 0.06357, 0.05138, 0.01905, 0.05658, 0.06583, 0.01698, 0.02546, 0.03857, 0.01506, 0.07063, 0.1043, 0.1094, 0.113, 0.05398, 0.02089, 0.01706, 0.06247, 0.02932, 0.03863, 0.0671]): _vg.add([_i], _w, 'REPLACE')
_vg = ob_cube.vertex_groups.new(name='head')
for _i, _w in zip([0, 1, 2, 3, 4, 5, 6, 7, 8, 9, 10, 11, 12, 13, 14, 15, 16, 17, 18, 19, 20, 21, 22, 23, 24, 25, 26, 27, 28, 29, 30, 31, 32, 33, 34, 35, 36, 37, 38, 39, 40, 41, 42, 43, 44, 45, 46, 47, 48, 49, 50, 51, 52, 53, 54, 55, 56, 57, 58, 59, 60, 61, 62, 63, 64, 65, 66, 67, 68, 69, 70, 71, 72, 73, 74, 75, 76, 77, 78, 79, 80, 81, 82, 83, 84, 85, 86, 87, 88, 89, 90, 91, 96, 99, 100, 175, 189, 190, 191, 192, 193, 194, 195, 199, 206, 209, 210, 211, 212, 213, 214, 215, 216, 251, 252, 253, 254, 255, 256, 257, 258, 259, 260, 359, 360, 361, 362, 363, 364, 365], [0.9847, 0.9833, 0.9993, 0.9825, 0.987, 0.9897, 0.9893, 0.9988, 0.9863, 0.9881, 0.9875, 0.9846, 0.9965, 0.9917, 0.9867, 0.9781, 0.9879, 0.9919, 0.9921, 0.9861, 0.9916, 0.9534, 0.9464, 0.9299, 0.8903, 0.8841, 0.9662, 0.9662, 0.9673, 0.9566, 0.9297, 0.8549, 0.8505, 0.9719, 0.9706, 0.9721, 0.9905, 0.9953, 0.9962, 0.9966, 0.936, 0.9041, 0.8704, 0.8658, 0.9978, 0.9795, 0.9943, 0.9836, 0.9992, 0.9595, 0.9576, 0.8838, 0.8944, 0.9122, 0.9268, 0.9075, 0.9958, 0.9966, 0.997, 0.9969, 0.9959, 0.9989, 0.9995, 0.9981, 0.9994, 0.9963, 0.9877, 0.9871, 0.9943, 0.9869, 0.9874, 0.9795, 0.6605, 0.807, 0.9532, 0.5612, 0.1929, 0.2102, 0.9619, 0.9633, 0.9639, 0.9658, 0.9575, 0.9872, 0.9747, 0.9933, 0.995, 0.9954, 0.9938, 0.976, 0.9842, 0.9897, 0.007413, 0.09966, 0.05881, 0.1637, 0.9815, 0.9805, 0.9854, 0.7674, 0.7456, 0.8104, 0.2467, 0.02682, 0.1372, 0.9521, 0.9416, 0.9351, 0.9308, 0.9098, 0.9037, 0.9206, 0.946, 0.9124, 0.9, 0.9475, 0.9408, 0.9304, 0.949, 0.8939, 0.8361, 0.8328, 0.8324, 0.9165, 0.9446, 0.9475, 0.9049, 0.9379, 0.9306, 0.8988]): _vg.add([_i], _w, 'REPLACE')
_vg = ob_cube.vertex_groups.new(name='shoulder.r')
_vg = ob_cube.vertex_groups.new(name='upperArm.R')
_vg = ob_cube.vertex_groups.new(name='lowerArm.r')
_vg = ob_cube.vertex_groups.new(name='pelvis.l')
for _i, _w in zip([105, 106, 107, 111, 112, 124, 125, 126, 127, 154, 155, 159, 160, 161, 176, 177, 178, 179, 200, 204, 207, 208], [0.1734, 0.79, 0.7918, 0.4566, 0.5025, 0.3922, 0.1011, 0.05232, 0.3627, 0.1213, 0.07925, 0.05353, 0.04868, 0.01909, 0.01101, 0.08156, 0.09835, 0.01625, 0.8255, 0.1011, 0.04517, 0.04496]): _vg.add([_i], _w, 'REPLACE')
_vg = ob_cube.vertex_groups.new(name='upperLeg.l')
for _i, _w in zip([105, 106, 107, 111, 112, 124, 125, 126, 127, 128, 129, 134, 135, 136, 137, 138, 139, 140, 141, 142, 143, 144, 145, 155, 159, 161, 162, 176, 177, 178, 179, 182, 183, 184, 185, 186, 187, 188, 200, 207, 208, 217, 218, 219, 220, 221, 222, 226, 227, 228, 229, 230, 231, 232, 233, 234, 235, 236, 237, 238, 239, 240, 241, 242, 244, 245, 248, 249, 250], [0.08964, 0.1427, 0.07994, 0.1855, 0.4587, 0.5168, 0.8849, 0.8937, 0.4491, 0.9939, 0.9957, 0.9946, 0.9945, 0.996, 0.996, 0.01941, 0.01092, 0.01794, 0.01082, 0.9154, 0.9459, 0.9188, 0.9397, 0.004975, 0.01037, 0.962, 0.982, 0.05864, 0.2406, 0.1659, 0.9626, 0.994, 0.995, 0.02703, 0.014, 0.9123, 0.9365, 0.9895, 0.1077, 0.007732, 0.7316, 0.009703, 0.005461, 0.008969, 0.005408, 0.01351, 0.007001, 0.005461, 0.005408, 0.007001, 0.004851, 0.00273, 0.004484, 0.006757, 0.0035, 0.00273, 0.002704, 0.0035, 0.01345, 0.008112, 0.02027, 0.0105, 0.01455, 0.008191, 0.007001, 0.005461, 0.005408, 0.0035, 0.00273]): _vg.add([_i], _w, 'REPLACE')
_vg = ob_cube.vertex_groups.new(name='lowerLeg.l')
for _i, _w in zip([130, 131, 132, 133, 138, 139, 140, 141, 142, 143, 144, 145, 180, 181, 184, 185, 186, 187, 217, 218, 219, 220, 221, 222, 223, 224, 225, 226, 227, 228, 229, 230, 231, 232, 233, 234, 235, 236, 237, 238, 239, 240, 241, 242, 243, 244, 245, 246, 247, 248, 249, 250], [1.001, 0.9992, 0.9992, 1.001, 0.9653, 0.9695, 0.966, 0.9696, 0.08457, 0.05404, 0.08116, 0.06023, 0.9988, 0.9989, 0.9615, 0.968, 0.0877, 0.06345, 0.9822, 0.9844, 0.9837, 0.9851, 0.9802, 0.9834, 1.001, 0.9992, 0.9988, 0.9844, 0.9851, 0.9834, 0.9907, 0.9918, 0.9925, 0.9896, 0.9911, 0.9918, 0.9928, 0.9911, 0.9749, 0.9773, 0.9708, 0.9757, 0.9738, 0.9769, 0.9988, 0.9834, 0.9844, 0.9992, 1.001, 0.9851, 0.9911, 0.9918]): _vg.add([_i], _w, 'REPLACE')
_vg = ob_cube.vertex_groups.new(name='pelvis.r')
_vg = ob_cube.vertex_groups.new(name='upperLeg.r')
_vg = ob_cube.vertex_groups.new(name='lowerLeg.r')
_m = ob_cube.modifiers.new('Mirror', 'MIRROR')
_m.use_clip = True
_m = ob_cube.modifiers.new('Armature', 'ARMATURE')
_m.object = ob_armature
_m.use_deform_preserve_volume = True
_m = ob_cube.modifiers.new('Subsurf', 'SUBSURF')
_m.uv_smooth = 'PRESERVE_CORNERS'
_m.quality = 2
_m.levels = 2
ob_lamp.location = (4.076, -2.066, 3.495)
ob_lamp.rotation_euler = (0.1289, -1.009, 2.149)
ob_lamp.lock_rotations_4d = False
ob_lamp.empty_display_type = 'ARROWS'
ob_lamp.color = (0.0, 0.0, 0.0, 0.0)
ob_lamp.lineart.crease_threshold = 0.0
ob_camera.location = (0.977, -0.989, 1.73)
ob_camera.rotation_euler = (1.365, 0.08575, 0.7103)
ob_camera.lock_rotations_4d = False
ob_camera.empty_display_type = 'ARROWS'
ob_camera.color = (0.0, 0.0, 0.0, 0.0)
ob_camera.display_type = 'WIRE'
ob_camera.lineart.crease_threshold = 0.0

# ---- collection membership
col_collection_1.objects.link(ob_armature)
col_collection_1.objects.link(ob_cube)
col_collection_1.objects.link(ob_lamp)
col_collection_1.objects.link(ob_camera)

# ---- scene / render settings (as saved in the file)
scene.camera = ob_camera
scene.frame_start = 1; scene.frame_end = 250; scene.frame_set(0)
scene.render.engine = 'CYCLES'
scene.render.dither_intensity = 0.0
scene.cycles.use_denoising = False
scene.cycles.samples = 128
scene.cycles.sampling_pattern = 'TABULATED_SOBOL'
scene.cycles.use_adaptive_sampling = False
scene.cycles.use_light_tree = False
scene.cycles.blur_glossy = 0.0
scene.cycles.sample_clamp_indirect = 0.0
scene.view_settings.view_transform = 'Standard'
bpy.context.view_layer.update()
